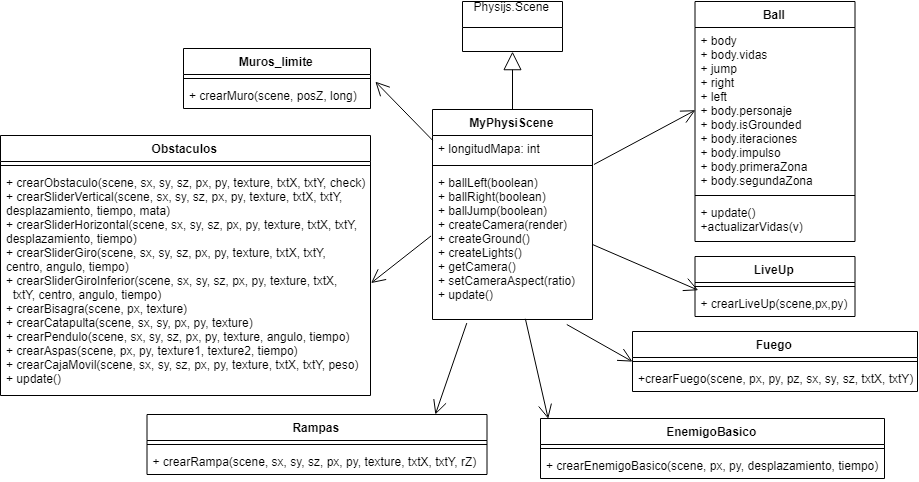

The diagram above was exported from draw.io. Its source (the exported page's mxGraphModel, read from the mxfile embedded in the PNG):
<mxGraphModel dx="1200" dy="660" grid="0" gridSize="10" guides="1" tooltips="1" connect="1" arrows="1" fold="1" page="1" pageScale="1" pageWidth="1100" pageHeight="850" background="#ffffff" math="0" shadow="0">
  <root>
    <mxCell id="0" />
    <mxCell id="1" parent="0" />
    <mxCell id="2" value="MyPhysiScene&#10;" style="swimlane;fontStyle=1;align=center;verticalAlign=top;childLayout=stackLayout;horizontal=1;startSize=26;horizontalStack=0;resizeParent=1;resizeParentMax=0;resizeLast=0;collapsible=1;marginBottom=0;" vertex="1" parent="1">
      <mxGeometry x="460" y="115" width="160" height="210" as="geometry">
        <mxRectangle x="120" y="220" width="110" height="26" as="alternateBounds" />
      </mxGeometry>
    </mxCell>
    <mxCell id="3" value="+ longitudMapa: int&#10;" style="text;strokeColor=none;fillColor=none;align=left;verticalAlign=top;spacingLeft=4;spacingRight=4;overflow=hidden;rotatable=0;points=[[0,0.5],[1,0.5]];portConstraint=eastwest;" vertex="1" parent="2">
      <mxGeometry y="26" width="160" height="26" as="geometry" />
    </mxCell>
    <mxCell id="4" value="" style="line;strokeWidth=1;fillColor=none;align=left;verticalAlign=middle;spacingTop=-1;spacingLeft=3;spacingRight=3;rotatable=0;labelPosition=right;points=[];portConstraint=eastwest;" vertex="1" parent="2">
      <mxGeometry y="52" width="160" height="8" as="geometry" />
    </mxCell>
    <mxCell id="5" value="+ ballLeft(boolean)&#10;+ ballRight(boolean)&#10;+ ballJump(boolean)&#10;+ createCamera(render)&#10;+ createGround()&#10;+ createLights()&#10;+ getCamera()&#10;+ setCameraAspect(ratio)&#10;+ update()&#10;&#10;" style="text;strokeColor=none;fillColor=none;align=left;verticalAlign=top;spacingLeft=4;spacingRight=4;overflow=hidden;rotatable=0;points=[[0,0.5],[1,0.5]];portConstraint=eastwest;" vertex="1" parent="2">
      <mxGeometry y="60" width="160" height="150" as="geometry" />
    </mxCell>
    <mxCell id="6" value="Physijs.Scene&#10;" style="swimlane;fontStyle=0;childLayout=stackLayout;horizontal=1;startSize=26;fillColor=none;horizontalStack=0;resizeParent=1;resizeParentMax=0;resizeLast=0;collapsible=1;marginBottom=0;" vertex="1" parent="1">
      <mxGeometry x="490" y="7" width="100" height="50" as="geometry" />
    </mxCell>
    <mxCell id="7" value="" style="endArrow=block;endSize=16;endFill=0;html=1;entryX=0.5;entryY=1;entryDx=0;entryDy=0;" edge="1" source="2" target="6" parent="1">
      <mxGeometry width="160" relative="1" as="geometry">
        <mxPoint x="380" y="350" as="sourcePoint" />
        <mxPoint x="540" y="350" as="targetPoint" />
      </mxGeometry>
    </mxCell>
    <mxCell id="8" value="Obstaculos" style="swimlane;fontStyle=1;align=center;verticalAlign=top;childLayout=stackLayout;horizontal=1;startSize=26;horizontalStack=0;resizeParent=1;resizeParentMax=0;resizeLast=0;collapsible=1;marginBottom=0;" vertex="1" parent="1">
      <mxGeometry x="28" y="141" width="370" height="260" as="geometry" />
    </mxCell>
    <mxCell id="9" value="" style="line;strokeWidth=1;fillColor=none;align=left;verticalAlign=middle;spacingTop=-1;spacingLeft=3;spacingRight=3;rotatable=0;labelPosition=right;points=[];portConstraint=eastwest;" vertex="1" parent="8">
      <mxGeometry y="26" width="370" height="8" as="geometry" />
    </mxCell>
    <mxCell id="10" value="+ crearObstaculo(scene, sx, sy, sz, px, py, texture, txtX, txtY, check)&#10;+ crearSliderVertical(scene, sx, sy, sz, px, py, texture, txtX, txtY, &#10;desplazamiento, tiempo, mata)&#10;+ crearSliderHorizontal(scene, sx, sy, sz, px, py, texture, txtX, txtY, &#10;desplazamiento, tiempo)&#10;+ crearSliderGiro(scene, sx, sy, sz, px, py, texture, txtX, txtY, &#10;centro, angulo, tiempo)&#10;+ crearSliderGiroInferior(scene, sx, sy, sz, px, py, texture, txtX,&#10;  txtY, centro, angulo, tiempo) &#10;+ crearBisagra(scene, px, texture)&#10;+ crearCatapulta(scene, sx, sy, px, py, texture)&#10;+ crearPendulo(scene, sx, sy, sz, px, py, texture, angulo, tiempo)&#10;+ crearAspas(scene, px, py, texture1, texture2, tiempo)&#10;+ crearCajaMovil(scene, sx, sy, sz, px, py, texture, txtX, txtY, peso)&#10;+ update() &#10;" style="text;strokeColor=none;fillColor=none;align=left;verticalAlign=top;spacingLeft=4;spacingRight=4;overflow=hidden;rotatable=0;points=[[0,0.5],[1,0.5]];portConstraint=eastwest;" vertex="1" parent="8">
      <mxGeometry y="34" width="370" height="226" as="geometry" />
    </mxCell>
    <mxCell id="11" value="Muros_limite" style="swimlane;fontStyle=1;align=center;verticalAlign=top;childLayout=stackLayout;horizontal=1;startSize=26;horizontalStack=0;resizeParent=1;resizeParentMax=0;resizeLast=0;collapsible=1;marginBottom=0;" vertex="1" parent="1">
      <mxGeometry x="211" y="54" width="187" height="60" as="geometry" />
    </mxCell>
    <mxCell id="12" value="" style="line;strokeWidth=1;fillColor=none;align=left;verticalAlign=middle;spacingTop=-1;spacingLeft=3;spacingRight=3;rotatable=0;labelPosition=right;points=[];portConstraint=eastwest;" vertex="1" parent="11">
      <mxGeometry y="26" width="187" height="8" as="geometry" />
    </mxCell>
    <mxCell id="13" value="+ crearMuro(scene, posZ, long)" style="text;strokeColor=none;fillColor=none;align=left;verticalAlign=top;spacingLeft=4;spacingRight=4;overflow=hidden;rotatable=0;points=[[0,0.5],[1,0.5]];portConstraint=eastwest;" vertex="1" parent="11">
      <mxGeometry y="34" width="187" height="26" as="geometry" />
    </mxCell>
    <mxCell id="14" value="Fuego" style="swimlane;fontStyle=1;align=center;verticalAlign=top;childLayout=stackLayout;horizontal=1;startSize=26;horizontalStack=0;resizeParent=1;resizeParentMax=0;resizeLast=0;collapsible=1;marginBottom=0;" vertex="1" parent="1">
      <mxGeometry x="660" y="337" width="285" height="60" as="geometry" />
    </mxCell>
    <mxCell id="15" value="" style="line;strokeWidth=1;fillColor=none;align=left;verticalAlign=middle;spacingTop=-1;spacingLeft=3;spacingRight=3;rotatable=0;labelPosition=right;points=[];portConstraint=eastwest;" vertex="1" parent="14">
      <mxGeometry y="26" width="285" height="8" as="geometry" />
    </mxCell>
    <mxCell id="16" value="+crearFuego(scene, px, py, pz, sx, sy, sz, txtX, txtY)" style="text;strokeColor=none;fillColor=none;align=left;verticalAlign=top;spacingLeft=4;spacingRight=4;overflow=hidden;rotatable=0;points=[[0,0.5],[1,0.5]];portConstraint=eastwest;" vertex="1" parent="14">
      <mxGeometry y="34" width="285" height="26" as="geometry" />
    </mxCell>
    <mxCell id="17" value="EnemigoBasico" style="swimlane;fontStyle=1;align=center;verticalAlign=top;childLayout=stackLayout;horizontal=1;startSize=26;horizontalStack=0;resizeParent=1;resizeParentMax=0;resizeLast=0;collapsible=1;marginBottom=0;" vertex="1" parent="1">
      <mxGeometry x="568" y="424" width="344" height="60" as="geometry" />
    </mxCell>
    <mxCell id="18" value="" style="line;strokeWidth=1;fillColor=none;align=left;verticalAlign=middle;spacingTop=-1;spacingLeft=3;spacingRight=3;rotatable=0;labelPosition=right;points=[];portConstraint=eastwest;" vertex="1" parent="17">
      <mxGeometry y="26" width="344" height="8" as="geometry" />
    </mxCell>
    <mxCell id="19" value="+ crearEnemigoBasico(scene, px, py, desplazamiento, tiempo)" style="text;strokeColor=none;fillColor=none;align=left;verticalAlign=top;spacingLeft=4;spacingRight=4;overflow=hidden;rotatable=0;points=[[0,0.5],[1,0.5]];portConstraint=eastwest;" vertex="1" parent="17">
      <mxGeometry y="34" width="344" height="26" as="geometry" />
    </mxCell>
    <mxCell id="20" value="Rampas" style="swimlane;fontStyle=1;align=center;verticalAlign=top;childLayout=stackLayout;horizontal=1;startSize=26;horizontalStack=0;resizeParent=1;resizeParentMax=0;resizeLast=0;collapsible=1;marginBottom=0;" vertex="1" parent="1">
      <mxGeometry x="174.5" y="420" width="340" height="60" as="geometry" />
    </mxCell>
    <mxCell id="21" value="" style="line;strokeWidth=1;fillColor=none;align=left;verticalAlign=middle;spacingTop=-1;spacingLeft=3;spacingRight=3;rotatable=0;labelPosition=right;points=[];portConstraint=eastwest;" vertex="1" parent="20">
      <mxGeometry y="26" width="340" height="8" as="geometry" />
    </mxCell>
    <mxCell id="22" value="+ crearRampa(scene, sx, sy, sz, px, py, texture, txtX, txtY, rZ)" style="text;strokeColor=none;fillColor=none;align=left;verticalAlign=top;spacingLeft=4;spacingRight=4;overflow=hidden;rotatable=0;points=[[0,0.5],[1,0.5]];portConstraint=eastwest;" vertex="1" parent="20">
      <mxGeometry y="34" width="340" height="26" as="geometry" />
    </mxCell>
    <mxCell id="23" value="LiveUp" style="swimlane;fontStyle=1;align=center;verticalAlign=top;childLayout=stackLayout;horizontal=1;startSize=26;horizontalStack=0;resizeParent=1;resizeParentMax=0;resizeLast=0;collapsible=1;marginBottom=0;" vertex="1" parent="1">
      <mxGeometry x="722.5" y="262" width="160" height="60" as="geometry" />
    </mxCell>
    <mxCell id="24" value="" style="line;strokeWidth=1;fillColor=none;align=left;verticalAlign=middle;spacingTop=-1;spacingLeft=3;spacingRight=3;rotatable=0;labelPosition=right;points=[];portConstraint=eastwest;" vertex="1" parent="23">
      <mxGeometry y="26" width="160" height="8" as="geometry" />
    </mxCell>
    <mxCell id="25" value="+ crearLiveUp(scene,px,py)" style="text;strokeColor=none;fillColor=none;align=left;verticalAlign=top;spacingLeft=4;spacingRight=4;overflow=hidden;rotatable=0;points=[[0,0.5],[1,0.5]];portConstraint=eastwest;" vertex="1" parent="23">
      <mxGeometry y="34" width="160" height="26" as="geometry" />
    </mxCell>
    <mxCell id="26" value="Ball" style="swimlane;fontStyle=1;align=center;verticalAlign=top;childLayout=stackLayout;horizontal=1;startSize=26;horizontalStack=0;resizeParent=1;resizeParentMax=0;resizeLast=0;collapsible=1;marginBottom=0;" vertex="1" parent="1">
      <mxGeometry x="722.5" y="7" width="160" height="240" as="geometry" />
    </mxCell>
    <mxCell id="27" value="+ body&#10;+ body.vidas&#10;+ jump&#10;+ right&#10;+ left&#10;+ body.personaje&#10;+ body.isGrounded&#10;+ body.iteraciones&#10;+ body.impulso&#10;+ body.primeraZona&#10;+ body.segundaZona&#10;" style="text;strokeColor=none;fillColor=none;align=left;verticalAlign=top;spacingLeft=4;spacingRight=4;overflow=hidden;rotatable=0;points=[[0,0.5],[1,0.5]];portConstraint=eastwest;" vertex="1" parent="26">
      <mxGeometry y="26" width="160" height="164" as="geometry" />
    </mxCell>
    <mxCell id="28" value="" style="line;strokeWidth=1;fillColor=none;align=left;verticalAlign=middle;spacingTop=-1;spacingLeft=3;spacingRight=3;rotatable=0;labelPosition=right;points=[];portConstraint=eastwest;" vertex="1" parent="26">
      <mxGeometry y="190" width="160" height="8" as="geometry" />
    </mxCell>
    <mxCell id="29" value="+ update()&#10;+actualizarVidas(v)&#10;" style="text;strokeColor=none;fillColor=none;align=left;verticalAlign=top;spacingLeft=4;spacingRight=4;overflow=hidden;rotatable=0;points=[[0,0.5],[1,0.5]];portConstraint=eastwest;" vertex="1" parent="26">
      <mxGeometry y="198" width="160" height="42" as="geometry" />
    </mxCell>
    <mxCell id="30" value="" style="endArrow=open;endFill=1;endSize=12;html=1;entryX=1;entryY=0.5;entryDx=0;entryDy=0;exitX=-0.009;exitY=0.443;exitDx=0;exitDy=0;exitPerimeter=0;" edge="1" source="5" target="10" parent="1">
      <mxGeometry width="160" relative="1" as="geometry">
        <mxPoint x="28" y="507" as="sourcePoint" />
        <mxPoint x="188" y="507" as="targetPoint" />
      </mxGeometry>
    </mxCell>
    <mxCell id="31" value="" style="endArrow=open;endFill=1;endSize=12;html=1;entryX=1.026;entryY=-0.033;entryDx=0;entryDy=0;entryPerimeter=0;exitX=0;exitY=0.181;exitDx=0;exitDy=0;exitPerimeter=0;" edge="1" source="3" target="13" parent="1">
      <mxGeometry width="160" relative="1" as="geometry">
        <mxPoint x="28" y="507" as="sourcePoint" />
        <mxPoint x="188" y="507" as="targetPoint" />
      </mxGeometry>
    </mxCell>
    <mxCell id="32" value="" style="endArrow=open;endFill=1;endSize=12;html=1;entryX=0.849;entryY=0;entryDx=0;entryDy=0;entryPerimeter=0;exitX=0.214;exitY=1.024;exitDx=0;exitDy=0;exitPerimeter=0;" edge="1" source="5" target="20" parent="1">
      <mxGeometry width="160" relative="1" as="geometry">
        <mxPoint x="28" y="507" as="sourcePoint" />
        <mxPoint x="188" y="507" as="targetPoint" />
      </mxGeometry>
    </mxCell>
    <mxCell id="33" value="" style="endArrow=open;endFill=1;endSize=12;html=1;entryX=0.022;entryY=0.005;entryDx=0;entryDy=0;entryPerimeter=0;exitX=0.58;exitY=0.995;exitDx=0;exitDy=0;exitPerimeter=0;" edge="1" source="5" target="17" parent="1">
      <mxGeometry width="160" relative="1" as="geometry">
        <mxPoint x="28" y="507" as="sourcePoint" />
        <mxPoint x="188" y="507" as="targetPoint" />
      </mxGeometry>
    </mxCell>
    <mxCell id="34" value="" style="endArrow=open;endFill=1;endSize=12;html=1;entryX=0;entryY=0.5;entryDx=0;entryDy=0;exitX=0.839;exitY=1.033;exitDx=0;exitDy=0;exitPerimeter=0;" edge="1" source="5" target="14" parent="1">
      <mxGeometry width="160" relative="1" as="geometry">
        <mxPoint x="28" y="507" as="sourcePoint" />
        <mxPoint x="188" y="507" as="targetPoint" />
      </mxGeometry>
    </mxCell>
    <mxCell id="35" value="" style="endArrow=open;endFill=1;endSize=12;html=1;entryX=0.02;entryY=-0.011;entryDx=0;entryDy=0;entryPerimeter=0;exitX=1;exitY=0.5;exitDx=0;exitDy=0;" edge="1" source="5" target="25" parent="1">
      <mxGeometry width="160" relative="1" as="geometry">
        <mxPoint x="28" y="507" as="sourcePoint" />
        <mxPoint x="188" y="507" as="targetPoint" />
      </mxGeometry>
    </mxCell>
    <mxCell id="36" value="" style="endArrow=open;endFill=1;endSize=12;html=1;entryX=0;entryY=0.5;entryDx=0;entryDy=0;exitX=1.009;exitY=1.115;exitDx=0;exitDy=0;exitPerimeter=0;" edge="1" source="3" target="27" parent="1">
      <mxGeometry width="160" relative="1" as="geometry">
        <mxPoint x="28" y="507" as="sourcePoint" />
        <mxPoint x="188" y="507" as="targetPoint" />
      </mxGeometry>
    </mxCell>
  </root>
</mxGraphModel>